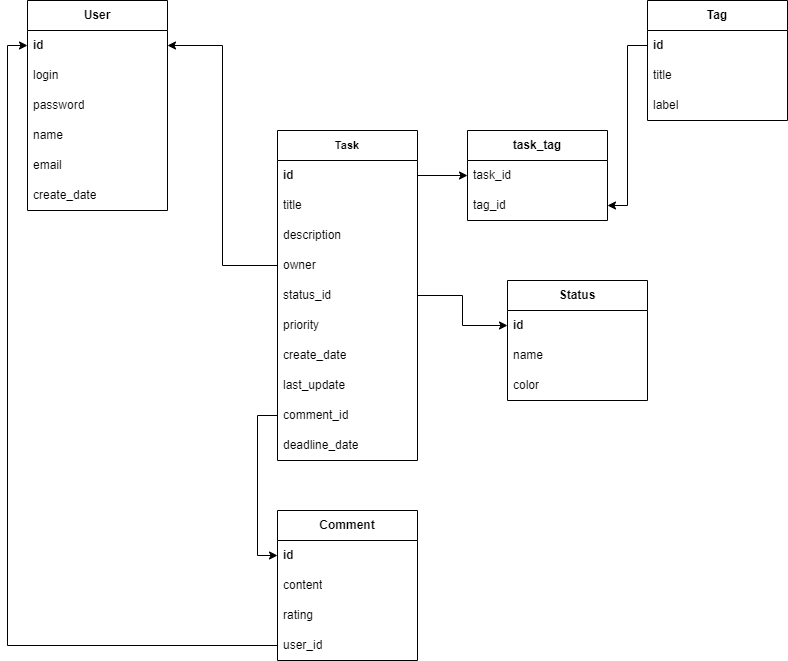

The diagram above was exported from draw.io. Its source (the exported page's mxGraphModel, read from the mxfile embedded in the PNG):
<mxGraphModel dx="1050" dy="1710" grid="1" gridSize="10" guides="1" tooltips="1" connect="1" arrows="1" fold="1" page="1" pageScale="1" pageWidth="827" pageHeight="1169" math="0" shadow="0">
  <root>
    <mxCell id="WIyWlLk6GJQsqaUBKTNV-0" />
    <mxCell id="WIyWlLk6GJQsqaUBKTNV-1" parent="WIyWlLk6GJQsqaUBKTNV-0" />
    <mxCell id="c1Jw7Fnp_7SXcRjWwc83-0" value="User" style="swimlane;fontStyle=1;childLayout=stackLayout;horizontal=1;startSize=30;horizontalStack=0;resizeParent=1;resizeParentMax=0;resizeLast=0;collapsible=1;marginBottom=0;whiteSpace=wrap;html=1;" parent="WIyWlLk6GJQsqaUBKTNV-1" vertex="1">
      <mxGeometry x="40" y="-1120" width="140" height="210" as="geometry">
        <mxRectangle x="80" y="-1080" width="70" height="30" as="alternateBounds" />
      </mxGeometry>
    </mxCell>
    <mxCell id="c1Jw7Fnp_7SXcRjWwc83-1" value="id" style="text;strokeColor=none;fillColor=none;align=left;verticalAlign=middle;spacingLeft=4;spacingRight=4;overflow=hidden;points=[[0,0.5],[1,0.5]];portConstraint=eastwest;rotatable=0;whiteSpace=wrap;html=1;fontStyle=1" parent="c1Jw7Fnp_7SXcRjWwc83-0" vertex="1">
      <mxGeometry y="30" width="140" height="30" as="geometry" />
    </mxCell>
    <mxCell id="c1Jw7Fnp_7SXcRjWwc83-3" value="login" style="text;strokeColor=none;fillColor=none;align=left;verticalAlign=middle;spacingLeft=4;spacingRight=4;overflow=hidden;points=[[0,0.5],[1,0.5]];portConstraint=eastwest;rotatable=0;whiteSpace=wrap;html=1;" parent="c1Jw7Fnp_7SXcRjWwc83-0" vertex="1">
      <mxGeometry y="60" width="140" height="30" as="geometry" />
    </mxCell>
    <mxCell id="vi3a9VaN9RDe-AJFDbe1-26" value="password" style="text;strokeColor=none;fillColor=none;align=left;verticalAlign=middle;spacingLeft=4;spacingRight=4;overflow=hidden;points=[[0,0.5],[1,0.5]];portConstraint=eastwest;rotatable=0;whiteSpace=wrap;html=1;" parent="c1Jw7Fnp_7SXcRjWwc83-0" vertex="1">
      <mxGeometry y="90" width="140" height="30" as="geometry" />
    </mxCell>
    <mxCell id="c1Jw7Fnp_7SXcRjWwc83-2" value="name" style="text;strokeColor=none;fillColor=none;align=left;verticalAlign=middle;spacingLeft=4;spacingRight=4;overflow=hidden;points=[[0,0.5],[1,0.5]];portConstraint=eastwest;rotatable=0;whiteSpace=wrap;html=1;" parent="c1Jw7Fnp_7SXcRjWwc83-0" vertex="1">
      <mxGeometry y="120" width="140" height="30" as="geometry" />
    </mxCell>
    <mxCell id="vi3a9VaN9RDe-AJFDbe1-25" value="email" style="text;strokeColor=none;fillColor=none;align=left;verticalAlign=middle;spacingLeft=4;spacingRight=4;overflow=hidden;points=[[0,0.5],[1,0.5]];portConstraint=eastwest;rotatable=0;whiteSpace=wrap;html=1;" parent="c1Jw7Fnp_7SXcRjWwc83-0" vertex="1">
      <mxGeometry y="150" width="140" height="30" as="geometry" />
    </mxCell>
    <mxCell id="vi3a9VaN9RDe-AJFDbe1-27" value="create_date" style="text;strokeColor=none;fillColor=none;align=left;verticalAlign=middle;spacingLeft=4;spacingRight=4;overflow=hidden;points=[[0,0.5],[1,0.5]];portConstraint=eastwest;rotatable=0;whiteSpace=wrap;html=1;" parent="c1Jw7Fnp_7SXcRjWwc83-0" vertex="1">
      <mxGeometry y="180" width="140" height="30" as="geometry" />
    </mxCell>
    <mxCell id="c1Jw7Fnp_7SXcRjWwc83-4" value="Task" style="swimlane;fontStyle=1;childLayout=stackLayout;horizontal=1;startSize=30;horizontalStack=0;resizeParent=1;resizeParentMax=0;resizeLast=0;collapsible=1;marginBottom=0;whiteSpace=wrap;html=1;fontSize=11;" parent="WIyWlLk6GJQsqaUBKTNV-1" vertex="1">
      <mxGeometry x="290" y="-990" width="140" height="330" as="geometry" />
    </mxCell>
    <mxCell id="c1Jw7Fnp_7SXcRjWwc83-5" value="id" style="text;strokeColor=none;fillColor=none;align=left;verticalAlign=middle;spacingLeft=4;spacingRight=4;overflow=hidden;points=[[0,0.5],[1,0.5]];portConstraint=eastwest;rotatable=0;whiteSpace=wrap;html=1;fontStyle=1" parent="c1Jw7Fnp_7SXcRjWwc83-4" vertex="1">
      <mxGeometry y="30" width="140" height="30" as="geometry" />
    </mxCell>
    <mxCell id="c1Jw7Fnp_7SXcRjWwc83-7" value="title" style="text;strokeColor=none;fillColor=none;align=left;verticalAlign=middle;spacingLeft=4;spacingRight=4;overflow=hidden;points=[[0,0.5],[1,0.5]];portConstraint=eastwest;rotatable=0;whiteSpace=wrap;html=1;" parent="c1Jw7Fnp_7SXcRjWwc83-4" vertex="1">
      <mxGeometry y="60" width="140" height="30" as="geometry" />
    </mxCell>
    <mxCell id="vi3a9VaN9RDe-AJFDbe1-2" value="description" style="text;strokeColor=none;fillColor=none;align=left;verticalAlign=middle;spacingLeft=4;spacingRight=4;overflow=hidden;points=[[0,0.5],[1,0.5]];portConstraint=eastwest;rotatable=0;whiteSpace=wrap;html=1;" parent="c1Jw7Fnp_7SXcRjWwc83-4" vertex="1">
      <mxGeometry y="90" width="140" height="30" as="geometry" />
    </mxCell>
    <mxCell id="c1Jw7Fnp_7SXcRjWwc83-31" value="owner" style="text;strokeColor=none;fillColor=none;align=left;verticalAlign=middle;spacingLeft=4;spacingRight=4;overflow=hidden;points=[[0,0.5],[1,0.5]];portConstraint=eastwest;rotatable=0;whiteSpace=wrap;html=1;" parent="c1Jw7Fnp_7SXcRjWwc83-4" vertex="1">
      <mxGeometry y="120" width="140" height="30" as="geometry" />
    </mxCell>
    <mxCell id="c1Jw7Fnp_7SXcRjWwc83-40" value="status_id" style="text;strokeColor=none;fillColor=none;align=left;verticalAlign=middle;spacingLeft=4;spacingRight=4;overflow=hidden;points=[[0,0.5],[1,0.5]];portConstraint=eastwest;rotatable=0;whiteSpace=wrap;html=1;" parent="c1Jw7Fnp_7SXcRjWwc83-4" vertex="1">
      <mxGeometry y="150" width="140" height="30" as="geometry" />
    </mxCell>
    <mxCell id="Uax2QJEClxuLanpWAyS_-4" value="priority" style="text;strokeColor=none;fillColor=none;align=left;verticalAlign=middle;spacingLeft=4;spacingRight=4;overflow=hidden;points=[[0,0.5],[1,0.5]];portConstraint=eastwest;rotatable=0;whiteSpace=wrap;html=1;" vertex="1" parent="c1Jw7Fnp_7SXcRjWwc83-4">
      <mxGeometry y="180" width="140" height="30" as="geometry" />
    </mxCell>
    <mxCell id="c1Jw7Fnp_7SXcRjWwc83-37" value="create_date" style="text;strokeColor=none;fillColor=none;align=left;verticalAlign=middle;spacingLeft=4;spacingRight=4;overflow=hidden;points=[[0,0.5],[1,0.5]];portConstraint=eastwest;rotatable=0;whiteSpace=wrap;html=1;" parent="c1Jw7Fnp_7SXcRjWwc83-4" vertex="1">
      <mxGeometry y="210" width="140" height="30" as="geometry" />
    </mxCell>
    <mxCell id="vi3a9VaN9RDe-AJFDbe1-28" value="last_update" style="text;strokeColor=none;fillColor=none;align=left;verticalAlign=middle;spacingLeft=4;spacingRight=4;overflow=hidden;points=[[0,0.5],[1,0.5]];portConstraint=eastwest;rotatable=0;whiteSpace=wrap;html=1;" parent="c1Jw7Fnp_7SXcRjWwc83-4" vertex="1">
      <mxGeometry y="240" width="140" height="30" as="geometry" />
    </mxCell>
    <mxCell id="vi3a9VaN9RDe-AJFDbe1-31" value="comment_id" style="text;strokeColor=none;fillColor=none;align=left;verticalAlign=middle;spacingLeft=4;spacingRight=4;overflow=hidden;points=[[0,0.5],[1,0.5]];portConstraint=eastwest;rotatable=0;whiteSpace=wrap;html=1;" parent="c1Jw7Fnp_7SXcRjWwc83-4" vertex="1">
      <mxGeometry y="270" width="140" height="30" as="geometry" />
    </mxCell>
    <mxCell id="Uax2QJEClxuLanpWAyS_-14" value="deadline_date" style="text;strokeColor=none;fillColor=none;align=left;verticalAlign=middle;spacingLeft=4;spacingRight=4;overflow=hidden;points=[[0,0.5],[1,0.5]];portConstraint=eastwest;rotatable=0;whiteSpace=wrap;html=1;" vertex="1" parent="c1Jw7Fnp_7SXcRjWwc83-4">
      <mxGeometry y="300" width="140" height="30" as="geometry" />
    </mxCell>
    <mxCell id="c1Jw7Fnp_7SXcRjWwc83-8" value="Comment" style="swimlane;fontStyle=1;childLayout=stackLayout;horizontal=1;startSize=30;horizontalStack=0;resizeParent=1;resizeParentMax=0;resizeLast=0;collapsible=1;marginBottom=0;whiteSpace=wrap;html=1;" parent="WIyWlLk6GJQsqaUBKTNV-1" vertex="1">
      <mxGeometry x="290" y="-610" width="140" height="150" as="geometry" />
    </mxCell>
    <mxCell id="c1Jw7Fnp_7SXcRjWwc83-9" value="id" style="text;strokeColor=none;fillColor=none;align=left;verticalAlign=middle;spacingLeft=4;spacingRight=4;overflow=hidden;points=[[0,0.5],[1,0.5]];portConstraint=eastwest;rotatable=0;whiteSpace=wrap;html=1;fontStyle=1" parent="c1Jw7Fnp_7SXcRjWwc83-8" vertex="1">
      <mxGeometry y="30" width="140" height="30" as="geometry" />
    </mxCell>
    <mxCell id="vi3a9VaN9RDe-AJFDbe1-1" value="content" style="text;strokeColor=none;fillColor=none;align=left;verticalAlign=middle;spacingLeft=4;spacingRight=4;overflow=hidden;points=[[0,0.5],[1,0.5]];portConstraint=eastwest;rotatable=0;whiteSpace=wrap;html=1;" parent="c1Jw7Fnp_7SXcRjWwc83-8" vertex="1">
      <mxGeometry y="60" width="140" height="30" as="geometry" />
    </mxCell>
    <mxCell id="c1Jw7Fnp_7SXcRjWwc83-11" value="rating" style="text;strokeColor=none;fillColor=none;align=left;verticalAlign=middle;spacingLeft=4;spacingRight=4;overflow=hidden;points=[[0,0.5],[1,0.5]];portConstraint=eastwest;rotatable=0;whiteSpace=wrap;html=1;" parent="c1Jw7Fnp_7SXcRjWwc83-8" vertex="1">
      <mxGeometry y="90" width="140" height="30" as="geometry" />
    </mxCell>
    <mxCell id="vi3a9VaN9RDe-AJFDbe1-36" value="user_id" style="text;strokeColor=none;fillColor=none;align=left;verticalAlign=middle;spacingLeft=4;spacingRight=4;overflow=hidden;points=[[0,0.5],[1,0.5]];portConstraint=eastwest;rotatable=0;whiteSpace=wrap;html=1;" parent="c1Jw7Fnp_7SXcRjWwc83-8" vertex="1">
      <mxGeometry y="120" width="140" height="30" as="geometry" />
    </mxCell>
    <mxCell id="c1Jw7Fnp_7SXcRjWwc83-12" value="Tag" style="swimlane;fontStyle=1;childLayout=stackLayout;horizontal=1;startSize=30;horizontalStack=0;resizeParent=1;resizeParentMax=0;resizeLast=0;collapsible=1;marginBottom=0;whiteSpace=wrap;html=1;" parent="WIyWlLk6GJQsqaUBKTNV-1" vertex="1">
      <mxGeometry x="660" y="-1120" width="140" height="120" as="geometry" />
    </mxCell>
    <mxCell id="c1Jw7Fnp_7SXcRjWwc83-13" value="id" style="text;strokeColor=none;fillColor=none;align=left;verticalAlign=middle;spacingLeft=4;spacingRight=4;overflow=hidden;points=[[0,0.5],[1,0.5]];portConstraint=eastwest;rotatable=0;whiteSpace=wrap;html=1;fontStyle=1" parent="c1Jw7Fnp_7SXcRjWwc83-12" vertex="1">
      <mxGeometry y="30" width="140" height="30" as="geometry" />
    </mxCell>
    <mxCell id="c1Jw7Fnp_7SXcRjWwc83-14" value="title" style="text;strokeColor=none;fillColor=none;align=left;verticalAlign=middle;spacingLeft=4;spacingRight=4;overflow=hidden;points=[[0,0.5],[1,0.5]];portConstraint=eastwest;rotatable=0;whiteSpace=wrap;html=1;" parent="c1Jw7Fnp_7SXcRjWwc83-12" vertex="1">
      <mxGeometry y="60" width="140" height="30" as="geometry" />
    </mxCell>
    <mxCell id="c1Jw7Fnp_7SXcRjWwc83-15" value="label" style="text;strokeColor=none;fillColor=none;align=left;verticalAlign=middle;spacingLeft=4;spacingRight=4;overflow=hidden;points=[[0,0.5],[1,0.5]];portConstraint=eastwest;rotatable=0;whiteSpace=wrap;html=1;" parent="c1Jw7Fnp_7SXcRjWwc83-12" vertex="1">
      <mxGeometry y="90" width="140" height="30" as="geometry" />
    </mxCell>
    <mxCell id="vi3a9VaN9RDe-AJFDbe1-18" value="task_tag" style="swimlane;fontStyle=1;childLayout=stackLayout;horizontal=1;startSize=30;horizontalStack=0;resizeParent=1;resizeParentMax=0;resizeLast=0;collapsible=1;marginBottom=0;whiteSpace=wrap;html=1;fontSize=12;" parent="WIyWlLk6GJQsqaUBKTNV-1" vertex="1">
      <mxGeometry x="480" y="-990" width="140" height="90" as="geometry" />
    </mxCell>
    <mxCell id="vi3a9VaN9RDe-AJFDbe1-19" value="task_id" style="text;strokeColor=none;fillColor=none;align=left;verticalAlign=middle;spacingLeft=4;spacingRight=4;overflow=hidden;points=[[0,0.5],[1,0.5]];portConstraint=eastwest;rotatable=0;whiteSpace=wrap;html=1;fontSize=12;" parent="vi3a9VaN9RDe-AJFDbe1-18" vertex="1">
      <mxGeometry y="30" width="140" height="30" as="geometry" />
    </mxCell>
    <mxCell id="vi3a9VaN9RDe-AJFDbe1-20" value="tag_id" style="text;strokeColor=none;fillColor=none;align=left;verticalAlign=middle;spacingLeft=4;spacingRight=4;overflow=hidden;points=[[0,0.5],[1,0.5]];portConstraint=eastwest;rotatable=0;whiteSpace=wrap;html=1;fontSize=12;" parent="vi3a9VaN9RDe-AJFDbe1-18" vertex="1">
      <mxGeometry y="60" width="140" height="30" as="geometry" />
    </mxCell>
    <mxCell id="vi3a9VaN9RDe-AJFDbe1-22" style="edgeStyle=orthogonalEdgeStyle;rounded=0;orthogonalLoop=1;jettySize=auto;html=1;entryX=1;entryY=0.5;entryDx=0;entryDy=0;fontSize=12;" parent="WIyWlLk6GJQsqaUBKTNV-1" source="c1Jw7Fnp_7SXcRjWwc83-13" target="vi3a9VaN9RDe-AJFDbe1-20" edge="1">
      <mxGeometry relative="1" as="geometry" />
    </mxCell>
    <mxCell id="vi3a9VaN9RDe-AJFDbe1-29" style="edgeStyle=orthogonalEdgeStyle;rounded=0;orthogonalLoop=1;jettySize=auto;html=1;entryX=0;entryY=0.5;entryDx=0;entryDy=0;fontSize=12;" parent="WIyWlLk6GJQsqaUBKTNV-1" source="c1Jw7Fnp_7SXcRjWwc83-5" target="vi3a9VaN9RDe-AJFDbe1-19" edge="1">
      <mxGeometry relative="1" as="geometry" />
    </mxCell>
    <mxCell id="vi3a9VaN9RDe-AJFDbe1-37" style="edgeStyle=orthogonalEdgeStyle;rounded=0;orthogonalLoop=1;jettySize=auto;html=1;entryX=0;entryY=0.5;entryDx=0;entryDy=0;fontSize=12;" parent="WIyWlLk6GJQsqaUBKTNV-1" source="vi3a9VaN9RDe-AJFDbe1-36" target="c1Jw7Fnp_7SXcRjWwc83-1" edge="1">
      <mxGeometry relative="1" as="geometry" />
    </mxCell>
    <mxCell id="vi3a9VaN9RDe-AJFDbe1-38" style="edgeStyle=orthogonalEdgeStyle;rounded=0;orthogonalLoop=1;jettySize=auto;html=1;entryX=1;entryY=0.5;entryDx=0;entryDy=0;fontSize=12;" parent="WIyWlLk6GJQsqaUBKTNV-1" source="c1Jw7Fnp_7SXcRjWwc83-31" target="c1Jw7Fnp_7SXcRjWwc83-1" edge="1">
      <mxGeometry relative="1" as="geometry" />
    </mxCell>
    <mxCell id="vi3a9VaN9RDe-AJFDbe1-39" style="edgeStyle=orthogonalEdgeStyle;rounded=0;orthogonalLoop=1;jettySize=auto;html=1;fontSize=12;entryX=0;entryY=0.5;entryDx=0;entryDy=0;" parent="WIyWlLk6GJQsqaUBKTNV-1" source="vi3a9VaN9RDe-AJFDbe1-31" target="c1Jw7Fnp_7SXcRjWwc83-9" edge="1">
      <mxGeometry relative="1" as="geometry">
        <mxPoint x="240" y="-520" as="targetPoint" />
      </mxGeometry>
    </mxCell>
    <mxCell id="Uax2QJEClxuLanpWAyS_-9" value="Status" style="swimlane;fontStyle=1;childLayout=stackLayout;horizontal=1;startSize=30;horizontalStack=0;resizeParent=1;resizeParentMax=0;resizeLast=0;collapsible=1;marginBottom=0;whiteSpace=wrap;html=1;" vertex="1" parent="WIyWlLk6GJQsqaUBKTNV-1">
      <mxGeometry x="520" y="-840" width="140" height="120" as="geometry" />
    </mxCell>
    <mxCell id="Uax2QJEClxuLanpWAyS_-10" value="id" style="text;strokeColor=none;fillColor=none;align=left;verticalAlign=middle;spacingLeft=4;spacingRight=4;overflow=hidden;points=[[0,0.5],[1,0.5]];portConstraint=eastwest;rotatable=0;whiteSpace=wrap;html=1;fontStyle=1" vertex="1" parent="Uax2QJEClxuLanpWAyS_-9">
      <mxGeometry y="30" width="140" height="30" as="geometry" />
    </mxCell>
    <mxCell id="Uax2QJEClxuLanpWAyS_-11" value="name" style="text;strokeColor=none;fillColor=none;align=left;verticalAlign=middle;spacingLeft=4;spacingRight=4;overflow=hidden;points=[[0,0.5],[1,0.5]];portConstraint=eastwest;rotatable=0;whiteSpace=wrap;html=1;" vertex="1" parent="Uax2QJEClxuLanpWAyS_-9">
      <mxGeometry y="60" width="140" height="30" as="geometry" />
    </mxCell>
    <mxCell id="Uax2QJEClxuLanpWAyS_-12" value="color" style="text;strokeColor=none;fillColor=none;align=left;verticalAlign=middle;spacingLeft=4;spacingRight=4;overflow=hidden;points=[[0,0.5],[1,0.5]];portConstraint=eastwest;rotatable=0;whiteSpace=wrap;html=1;" vertex="1" parent="Uax2QJEClxuLanpWAyS_-9">
      <mxGeometry y="90" width="140" height="30" as="geometry" />
    </mxCell>
    <mxCell id="Uax2QJEClxuLanpWAyS_-13" value="" style="edgeStyle=orthogonalEdgeStyle;rounded=0;orthogonalLoop=1;jettySize=auto;html=1;" edge="1" parent="WIyWlLk6GJQsqaUBKTNV-1" source="c1Jw7Fnp_7SXcRjWwc83-40" target="Uax2QJEClxuLanpWAyS_-10">
      <mxGeometry relative="1" as="geometry" />
    </mxCell>
  </root>
</mxGraphModel>